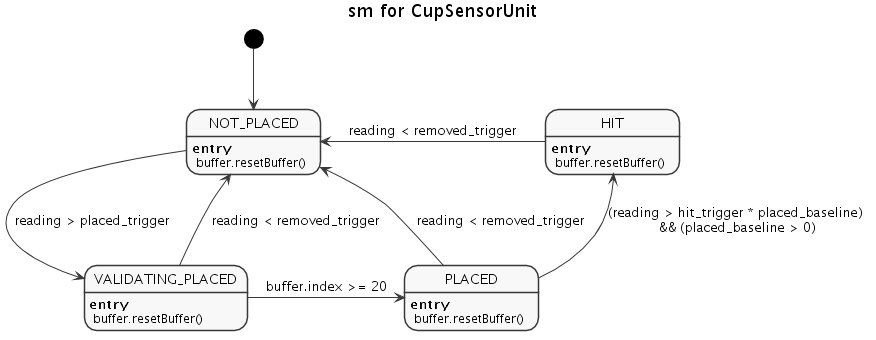

The diagram above was rendered by PlantUML. Its source (embedded in the PNG):
@startuml state.png

skinparam monochrome true
skinparam Shadowing false

title sm for CupSensorUnit


  NOT_PLACED : **entry **\n buffer.resetBuffer()
  VALIDATING_PLACED : **entry **\n buffer.resetBuffer()
  PLACED : **entry **\n buffer.resetBuffer()
  HIT : **entry **\n buffer.resetBuffer()

  [*] -down-> NOT_PLACED
  NOT_PLACED -down-> VALIDATING_PLACED : reading > placed_trigger
  VALIDATING_PLACED -up-> NOT_PLACED : reading < removed_trigger
  VALIDATING_PLACED -right-> PLACED : buffer.index >= 20
  PLACED -up-> NOT_PLACED : reading < removed_trigger
  PLACED -up-> HIT : (reading > hit_trigger * placed_baseline) \n&& (placed_baseline > 0)
  HIT -left-> NOT_PLACED : reading < removed_trigger

@enduml